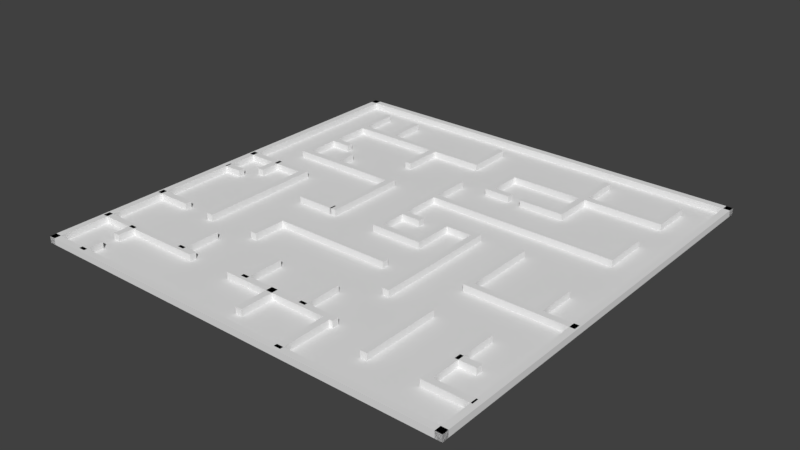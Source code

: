 # Source: Environment_1.blend  (saved by Blender 2.79.0; exported with 4.5.12 LTS)
import bpy
from mathutils import Matrix  # noqa: F401  (used for matrix-valued properties, if any)

bpy.ops.wm.read_factory_settings(use_empty=True)
scene = bpy.context.scene
scene.name = 'Scene'

# ---- collections
col_collection_1 = bpy.data.collections.new('Collection 1'); scene.collection.children.link(col_collection_1)

# ---- world
world_world = bpy.data.worlds.new('World'); scene.world = world_world
world_world.color = (0.05088, 0.05088, 0.05088)
world_world.use_sun_shadow = False
world_world.sun_shadow_jitter_overblur = 0.0
world_world.cycles.sampling_method = 'MANUAL'

# ---- meshes
me_cube_102 = bpy.data.meshes.new('Cube.102')
me_cube_102.from_pydata([(-1.0, -1.0, -1.0), (-1.0, -1.0, 1.0), (-1.0, 1.0, -1.0), (-1.0, 1.0, 1.0), (1.0, -1.0, -1.0), (1.0, -1.0, 1.0), (1.0, 1.0, -1.0), (1.0, 1.0, 1.0), (37.0, -5.333, -1.0), (37.0, -5.333, 1.0), (37.0, -3.333, -1.0), (37.0, -3.333, 1.0), (39.0, -5.333, -1.0), (39.0, -5.333, 1.0), (39.0, -3.333, -1.0), (39.0, -3.333, 1.0), (19.0, -3.0, -1.0), (19.0, -3.0, 1.0), (19.0, -1.0, -1.0), (19.0, -1.0, 1.0), (21.0, -3.0, -1.0), (21.0, -3.0, 1.0), (21.0, -1.0, -1.0), (21.0, -1.0, 1.0), (-4.0, 12.17, -1.0), (-4.0, 12.17, 1.0), (-4.0, 14.17, -1.0), (-4.0, 14.17, 1.0), (-2.0, 12.17, -1.0), (-2.0, 12.17, 1.0), (-2.0, 14.17, -1.0), (-2.0, 14.17, 1.0), (49.0, -5.333, -1.0), (49.0, -5.333, 1.0), (49.0, -3.333, -1.0), (49.0, -3.333, 1.0), (51.0, -5.333, -1.0), (51.0, -5.333, 1.0), (51.0, -3.333, -1.0), (51.0, -3.333, 1.0), (-59.0, 4.667, -1.0), (-59.0, 4.667, 1.0), (-59.0, 6.667, -1.0), (-59.0, 6.667, 1.0), (-57.0, 4.667, -1.0), (-57.0, 4.667, 1.0), (-57.0, 6.667, -1.0), (-57.0, 6.667, 1.0), (28.5, 5.0, -1.0), (28.5, 5.0, 1.0), (16.5, 5.0, -1.0), (16.5, 5.0, 1.0), (28.5, 5.333, -1.0), (28.5, 5.333, 1.0), (16.5, 5.333, -1.0), (16.5, 5.333, 1.0), (-23.0, 12.5, -1.0), (-23.0, 12.5, 1.0), (-23.0, 15.17, -1.0), (-23.0, 15.17, 1.0), (-21.0, 12.5, -1.0), (-21.0, 12.5, 1.0), (-21.0, 15.17, -1.0), (-21.0, 15.17, 1.0), (-14.0, 10.33, -1.0), (-14.0, 10.33, 1.0), (-14.0, 12.33, -1.0), (-14.0, 12.33, 1.0), (-12.0, 10.33, -1.0), (-12.0, 10.33, 1.0), (-12.0, 12.33, -1.0), (-12.0, 12.33, 1.0), (6.0, 10.33, -1.0), (6.0, 10.33, 1.0), (6.0, 12.33, -1.0), (6.0, 12.33, 1.0), (8.0, 10.33, -1.0), (8.0, 10.33, 1.0), (8.0, 12.33, -1.0), (8.0, 12.33, 1.0), (30.0, 10.33, -1.0), (30.0, 10.33, 1.0), (30.0, 12.33, -1.0), (30.0, 12.33, 1.0), (32.0, 10.33, -1.0), (32.0, 10.33, 1.0), (32.0, 12.33, -1.0), (32.0, 12.33, 1.0), (-55.0, 11.17, -1.0), (-55.0, 11.17, 1.0), (-61.0, 11.17, -1.0), (-61.0, 11.17, 1.0), (-55.0, 11.5, -1.0), (-55.0, 11.5, 1.0), (-61.0, 11.5, -1.0), (-61.0, 11.5, 1.0), (-68.0, 13.33, -1.0), (-68.0, 13.33, 1.0), (-56.0, 13.33, -1.0), (-56.0, 13.33, 1.0), (-68.0, 13.0, -1.0), (-68.0, 13.0, 1.0), (-56.0, 13.0, -1.0), (-56.0, 13.0, 1.0), (-56.0, 11.33, -1.0), (-56.0, 11.33, 1.0), (-56.0, 13.33, -1.0), (-56.0, 13.33, 1.0), (-54.0, 11.33, -1.0), (-54.0, 11.33, 1.0), (-54.0, 13.33, -1.0), (-54.0, 13.33, 1.0), (-56.0, 9.333, -1.0), (-56.0, 9.333, 1.0), (-56.0, 11.33, -1.0), (-56.0, 11.33, 1.0), (-54.0, 9.333, -1.0), (-54.0, 9.333, 1.0), (-54.0, 11.33, -1.0), (-54.0, 11.33, 1.0), (-39.0, 9.333, -1.0), (-39.0, 9.333, 1.0), (-39.0, 11.33, -1.0), (-39.0, 11.33, 1.0), (-37.0, 9.333, -1.0), (-37.0, 9.333, 1.0), (-37.0, 11.33, -1.0), (-37.0, 11.33, 1.0), (-39.0, 11.33, -1.0), (-39.0, 11.33, 1.0), (-39.0, 13.33, -1.0), (-39.0, 13.33, 1.0), (-37.0, 11.33, -1.0), (-37.0, 11.33, 1.0), (-37.0, 13.33, -1.0), (-37.0, 13.33, 1.0), (51.0, 13.33, -1.0), (51.0, 13.33, 1.0), (51.0, 12.33, -1.0), (51.0, 12.33, 1.0), (49.0, 13.33, -1.0), (49.0, 13.33, 1.0), (49.0, 12.33, -1.0), (49.0, 12.33, 1.0), (51.0, 15.17, -1.0), (51.0, 15.17, 1.0), (51.0, 14.17, -1.0), (51.0, 14.17, 1.0), (49.0, 15.17, -1.0), (49.0, 15.17, 1.0), (49.0, 14.17, -1.0), (49.0, 14.17, 1.0), (-24.0, 12.5, -1.0), (-24.0, 12.5, 1.0), (-12.0, 12.5, -1.0), (-12.0, 12.5, 1.0), (-24.0, 12.17, -1.0), (-24.0, 12.17, 1.0), (-12.0, 12.17, -1.0), (-12.0, 12.17, 1.0), (-12.0, 12.5, -1.0), (-12.0, 12.5, 1.0), (5.245e-06, 12.5, -1.0), (5.245e-06, 12.5, 1.0), (-12.0, 12.17, -1.0), (-12.0, 12.17, 1.0), (5.245e-06, 12.17, -1.0), (5.245e-06, 12.17, 1.0), (5.245e-06, 12.5, -1.0), (5.245e-06, 12.5, 1.0), (12.0, 12.5, -1.0), (12.0, 12.5, 1.0), (5.245e-06, 12.17, -1.0), (5.245e-06, 12.17, 1.0), (12.0, 12.17, -1.0), (12.0, 12.17, 1.0), (50.0, 12.5, -1.0), (50.0, 12.5, 1.0), (62.0, 12.5, -1.0), (62.0, 12.5, 1.0), (50.0, 12.17, -1.0), (50.0, 12.17, 1.0), (62.0, 12.17, -1.0), (62.0, 12.17, 1.0), (38.0, 12.5, -1.0), (38.0, 12.5, 1.0), (50.0, 12.5, -1.0), (50.0, 12.5, 1.0), (38.0, 12.17, -1.0), (38.0, 12.17, 1.0), (50.0, 12.17, -1.0), (50.0, 12.17, 1.0), (26.0, 12.5, -1.0), (26.0, 12.5, 1.0), (38.0, 12.5, -1.0), (38.0, 12.5, 1.0), (26.0, 12.17, -1.0), (26.0, 12.17, 1.0), (38.0, 12.17, -1.0), (38.0, 12.17, 1.0), (61.0, 4.833, -1.0), (61.0, 4.833, 1.0), (55.0, 4.833, -1.0), (55.0, 4.833, 1.0), (61.0, 5.167, -1.0), (61.0, 5.167, 1.0), (55.0, 5.167, -1.0), (55.0, 5.167, 1.0), (52.0, 4.333, -1.0), (52.0, 4.333, 1.0), (52.0, 3.333, -1.0), (52.0, 3.333, 1.0), (50.0, 4.333, -1.0), (50.0, 4.333, 1.0), (50.0, 3.333, -1.0), (50.0, 3.333, 1.0), (50.0, 9.333, -1.0), (50.0, 9.333, 1.0), (62.0, 9.333, -1.0), (62.0, 9.333, 1.0), (50.0, 9.0, -1.0), (50.0, 9.0, 1.0), (62.0, 9.0, -1.0), (62.0, 9.0, 1.0), (50.0, 3.333, -1.0), (50.0, 3.333, 1.0), (62.0, 3.333, -1.0), (62.0, 3.333, 1.0), (50.0, 3.0, -1.0), (50.0, 3.0, 1.0), (62.0, 3.0, -1.0), (62.0, 3.0, 1.0), (15.0, 3.333, -1.0), (15.0, 3.333, 1.0), (15.0, 5.333, -1.0), (15.0, 5.333, 1.0), (17.0, 3.333, -1.0), (17.0, 3.333, 1.0), (17.0, 5.333, -1.0), (17.0, 5.333, 1.0), (15.0, 1.333, -1.0), (15.0, 1.333, 1.0), (15.0, 3.333, -1.0), (15.0, 3.333, 1.0), (17.0, 1.333, -1.0), (17.0, 1.333, 1.0), (17.0, 3.333, -1.0), (17.0, 3.333, 1.0), (-2.5, 7.333, -1.0), (-2.5, 7.333, 1.0), (-14.5, 7.333, -1.0), (-14.5, 7.333, 1.0), (-2.5, 7.667, -1.0), (-2.5, 7.667, 1.0), (-14.5, 7.667, -1.0), (-14.5, 7.667, 1.0), (9.5, 7.333, -1.0), (9.5, 7.333, 1.0), (-2.5, 7.333, -1.0), (-2.5, 7.333, 1.0), (9.5, 7.667, -1.0), (9.5, 7.667, 1.0), (-2.5, 7.667, -1.0), (-2.5, 7.667, 1.0), (21.5, 7.333, -1.0), (21.5, 7.333, 1.0), (9.5, 7.333, -1.0), (9.5, 7.333, 1.0), (21.5, 7.667, -1.0), (21.5, 7.667, 1.0), (9.5, 7.667, -1.0), (9.5, 7.667, 1.0), (21.5, 7.333, -1.0), (21.5, 7.333, 1.0), (21.5, 9.333, -1.0), (21.5, 9.333, 1.0), (23.5, 7.333, -1.0), (23.5, 7.333, 1.0), (23.5, 9.333, -1.0), (23.5, 9.333, 1.0), (39.0, 3.333, -1.0), (39.0, 3.333, 1.0), (51.0, 3.333, -1.0), (51.0, 3.333, 1.0), (39.0, 3.0, -1.0), (39.0, 3.0, 1.0), (51.0, 3.0, -1.0), (51.0, 3.0, 1.0), (39.0, 3.333, -1.0), (39.0, 3.333, 1.0), (39.0, 5.333, -1.0), (39.0, 5.333, 1.0), (41.0, 3.333, -1.0), (41.0, 3.333, 1.0), (41.0, 5.333, -1.0), (41.0, 5.333, 1.0), (39.0, 5.333, -1.0), (39.0, 5.333, 1.0), (39.0, 7.333, -1.0), (39.0, 7.333, 1.0), (41.0, 5.333, -1.0), (41.0, 5.333, 1.0), (41.0, 7.333, -1.0), (41.0, 7.333, 1.0), (39.0, 7.333, -1.0), (39.0, 7.333, 1.0), (39.0, 9.333, -1.0), (39.0, 9.333, 1.0), (41.0, 7.333, -1.0), (41.0, 7.333, 1.0), (41.0, 9.333, -1.0), (41.0, 9.333, 1.0), (39.0, 1.0, -1.0), (39.0, 1.0, 1.0), (39.0, -2.384e-07, -1.0), (39.0, -2.384e-07, 1.0), (37.0, 1.0, -1.0), (37.0, 1.0, 1.0), (37.0, -2.086e-07, -1.0), (37.0, -2.086e-07, 1.0), (49.0, -1.0, -1.0), (49.0, -1.0, 1.0), (43.0, -1.0, -1.0), (43.0, -1.0, 1.0), (49.0, -0.6667, -1.0), (49.0, -0.6667, 1.0), (43.0, -0.6667, -1.0), (43.0, -0.6667, 1.0), (15.0, 1.333, -1.0), (15.0, 1.333, 1.0), (27.0, 1.333, -1.0), (27.0, 1.333, 1.0), (15.0, 1.0, -1.0), (15.0, 1.0, 1.0), (27.0, 1.0, -1.0), (27.0, 1.0, 1.0), (27.0, 1.333, -1.0), (27.0, 1.333, 1.0), (39.0, 1.333, -1.0), (39.0, 1.333, 1.0), (27.0, 1.0, -1.0), (27.0, 1.0, 1.0), (39.0, 1.0, -1.0), (39.0, 1.0, 1.0), (39.0, 1.333, -1.0), (39.0, 1.333, 1.0), (51.0, 1.333, -1.0), (51.0, 1.333, 1.0), (39.0, 1.0, -1.0), (39.0, 1.0, 1.0), (51.0, 1.0, -1.0), (51.0, 1.0, 1.0), (49.0, -1.0, -1.0), (49.0, -1.0, 1.0), (49.0, 1.0, -1.0), (49.0, 1.0, 1.0), (51.0, -1.0, -1.0), (51.0, -1.0, 1.0), (51.0, 1.0, -1.0), (51.0, 1.0, 1.0), (49.0, -3.0, -1.0), (49.0, -3.0, 1.0), (49.0, -1.0, -1.0), (49.0, -1.0, 1.0), (51.0, -3.0, -1.0), (51.0, -3.0, 1.0), (51.0, -1.0, -1.0), (51.0, -1.0, 1.0), (39.0, -3.0, -1.0), (39.0, -3.0, 1.0), (51.0, -3.0, -1.0), (51.0, -3.0, 1.0), (39.0, -3.333, -1.0), (39.0, -3.333, 1.0), (51.0, -3.333, -1.0), (51.0, -3.333, 1.0), (27.0, -3.0, -1.0), (27.0, -3.0, 1.0), (39.0, -3.0, -1.0), (39.0, -3.0, 1.0), (27.0, -3.333, -1.0), (27.0, -3.333, 1.0), (39.0, -3.333, -1.0), (39.0, -3.333, 1.0), (-11.0, -1.333, -1.0), (-11.0, -1.333, 1.0), (-17.0, -1.333, -1.0), (-17.0, -1.333, 1.0), (-11.0, -1.0, -1.0), (-11.0, -1.0, 1.0), (-17.0, -1.0, -1.0), (-17.0, -1.0, 1.0), (-11.0, -3.0, -1.0), (-11.0, -3.0, 1.0), (-11.0, -1.0, -1.0), (-11.0, -1.0, 1.0), (-9.0, -3.0, -1.0), (-9.0, -3.0, 1.0), (-9.0, -1.0, -1.0), (-9.0, -1.0, 1.0), (-1.0, 1.333, -1.0), (-1.0, 1.333, 1.0), (-1.0, 3.333, -1.0), (-1.0, 3.333, 1.0), (1.0, 1.333, -1.0), (1.0, 1.333, 1.0), (1.0, 3.333, -1.0), (1.0, 3.333, 1.0), (3.0, -3.0, -1.0), (3.0, -3.0, 1.0), (15.0, -3.0, -1.0), (15.0, -3.0, 1.0), (3.0, -3.333, -1.0), (3.0, -3.333, 1.0), (15.0, -3.333, -1.0), (15.0, -3.333, 1.0), (3.0, -5.333, -1.0), (3.0, -5.333, 1.0), (3.0, -3.333, -1.0), (3.0, -3.333, 1.0), (5.0, -5.333, -1.0), (5.0, -5.333, 1.0), (5.0, -3.333, -1.0), (5.0, -3.333, 1.0), (15.0, -3.0, -1.0), (15.0, -3.0, 1.0), (27.0, -3.0, -1.0), (27.0, -3.0, 1.0), (15.0, -3.333, -1.0), (15.0, -3.333, 1.0), (27.0, -3.333, -1.0), (27.0, -3.333, 1.0), (-21.0, -3.0, -1.0), (-21.0, -3.0, 1.0), (-9.0, -3.0, -1.0), (-9.0, -3.0, 1.0), (-21.0, -3.333, -1.0), (-21.0, -3.333, 1.0), (-9.0, -3.333, -1.0), (-9.0, -3.333, 1.0), (-33.0, -3.0, -1.0), (-33.0, -3.0, 1.0), (-21.0, -3.0, -1.0), (-21.0, -3.0, 1.0), (-33.0, -3.333, -1.0), (-33.0, -3.333, 1.0), (-21.0, -3.333, -1.0), (-21.0, -3.333, 1.0), (-35.0, -5.333, -1.0), (-35.0, -5.333, 1.0), (-35.0, -3.333, -1.0), (-35.0, -3.333, 1.0), (-33.0, -5.333, -1.0), (-33.0, -5.333, 1.0), (-33.0, -3.333, -1.0), (-33.0, -3.333, 1.0), (-33.0, -1.0, -1.0), (-33.0, -1.0, 1.0), (-21.0, -1.0, -1.0), (-21.0, -1.0, 1.0), (-33.0, -1.333, -1.0), (-33.0, -1.333, 1.0), (-21.0, -1.333, -1.0), (-21.0, -1.333, 1.0), (-35.0, -3.0, -1.0), (-35.0, -3.0, 1.0), (-35.0, -1.0, -1.0), (-35.0, -1.0, 1.0), (-33.0, -3.0, -1.0), (-33.0, -3.0, 1.0), (-33.0, -1.0, -1.0), (-33.0, -1.0, 1.0), (-45.0, -3.0, -1.0), (-45.0, -3.0, 1.0), (-33.0, -3.0, -1.0), (-33.0, -3.0, 1.0), (-45.0, -3.333, -1.0), (-45.0, -3.333, 1.0), (-33.0, -3.333, -1.0), (-33.0, -3.333, 1.0), (-57.0, -3.0, -1.0), (-57.0, -3.0, 1.0), (-45.0, -3.0, -1.0), (-45.0, -3.0, 1.0), (-57.0, -3.333, -1.0), (-57.0, -3.333, 1.0), (-45.0, -3.333, -1.0), (-45.0, -3.333, 1.0), (-59.0, -5.0, -1.0), (-59.0, -5.0, 1.0), (-59.0, -3.0, -1.0), (-59.0, -3.0, 1.0), (-57.0, -5.0, -1.0), (-57.0, -5.0, 1.0), (-57.0, -3.0, -1.0), (-57.0, -3.0, 1.0), (-59.0, -1.0, -1.0), (-59.0, -1.0, 1.0), (-59.0, 1.0, -1.0), (-59.0, 1.0, 1.0), (-57.0, -1.0, -1.0), (-57.0, -1.0, 1.0), (-57.0, 1.0, -1.0), (-57.0, 1.0, 1.0), (-63.0, 6.667, -1.0), (-63.0, 6.667, 1.0), (-69.0, 6.667, -1.0), (-69.0, 6.667, 1.0), (-63.0, 7.0, -1.0), (-63.0, 7.0, 1.0), (-69.0, 7.0, -1.0), (-69.0, 7.0, 1.0), (62.5, -6.667, -1.0), (62.5, -6.667, 1.0), (-69.5, -6.667, -1.0), (-69.5, -6.667, 1.0), (62.5, -6.333, -1.0), (62.5, -6.333, 1.0), (-69.5, -6.333, -1.0), (-69.5, -6.333, 1.0), (62.5, 15.0, -1.0), (62.5, 15.0, 1.0), (-69.5, 15.0, -1.0), (-69.5, 15.0, 1.0), (62.5, 15.33, -1.0), (62.5, 15.33, 1.0), (-69.5, 15.33, -1.0), (-69.5, 15.33, 1.0), (60.5, -6.667, -1.0), (60.5, -6.667, 1.0), (60.5, 15.33, -1.0), (60.5, 15.33, 1.0), (62.5, -6.667, -1.0), (62.5, -6.667, 1.0), (62.5, 15.33, -1.0), (62.5, 15.33, 1.0), (-69.5, -6.667, -1.0), (-69.5, -6.667, 1.0), (-69.5, 15.33, -1.0), (-69.5, 15.33, 1.0), (-67.5, -6.667, -1.0), (-67.5, -6.667, 1.0), (-67.5, 15.33, -1.0), (-67.5, 15.33, 1.0), (-63.0, 7.0, -1.0), (-63.0, 7.0, 1.0), (-51.0, 7.0, -1.0), (-51.0, 7.0, 1.0), (-63.0, 6.667, -1.0), (-63.0, 6.667, 1.0), (-51.0, 6.667, -1.0), (-51.0, 6.667, 1.0), (-51.0, 7.0, -1.0), (-51.0, 7.0, 1.0), (-39.0, 7.0, -1.0), (-39.0, 7.0, 1.0), (-51.0, 6.667, -1.0), (-51.0, 6.667, 1.0), (-39.0, 6.667, -1.0), (-39.0, 6.667, 1.0), (-39.0, 5.0, -1.0), (-39.0, 5.0, 1.0), (-39.0, 7.0, -1.0), (-39.0, 7.0, 1.0), (-37.0, 5.0, -1.0), (-37.0, 5.0, 1.0), (-37.0, 7.0, -1.0), (-37.0, 7.0, 1.0), (-39.0, 3.0, -1.0), (-39.0, 3.0, 1.0), (-39.0, 5.0, -1.0), (-39.0, 5.0, 1.0), (-37.0, 3.0, -1.0), (-37.0, 3.0, 1.0), (-37.0, 5.0, -1.0), (-37.0, 5.0, 1.0), (-25.0, 7.333, -1.0), (-25.0, 7.333, 1.0), (-25.0, 9.333, -1.0), (-25.0, 9.333, 1.0), (-23.0, 7.333, -1.0), (-23.0, 7.333, 1.0), (-23.0, 9.333, -1.0), (-23.0, 9.333, 1.0), (-25.0, 5.333, -1.0), (-25.0, 5.333, 1.0), (-25.0, 7.333, -1.0), (-25.0, 7.333, 1.0), (-23.0, 5.333, -1.0), (-23.0, 5.333, 1.0), (-23.0, 7.333, -1.0), (-23.0, 7.333, 1.0), (-59.0, 1.333, -1.0), (-59.0, 1.333, 1.0), (-47.0, 1.333, -1.0), (-47.0, 1.333, 1.0), (-59.0, 1.0, -1.0), (-59.0, 1.0, 1.0), (-47.0, 1.0, -1.0), (-47.0, 1.0, 1.0), (-47.0, 1.333, -1.0), (-47.0, 1.333, 1.0), (-35.0, 1.333, -1.0), (-35.0, 1.333, 1.0), (-47.0, 1.0, -1.0), (-47.0, 1.0, 1.0), (-35.0, 1.0, -1.0), (-35.0, 1.0, 1.0), (-35.0, 1.333, -1.0), (-35.0, 1.333, 1.0), (-23.0, 1.333, -1.0), (-23.0, 1.333, 1.0), (-35.0, 1.0, -1.0), (-35.0, 1.0, 1.0), (-23.0, 1.0, -1.0), (-23.0, 1.0, 1.0), (-23.0, 1.333, -1.0), (-23.0, 1.333, 1.0), (-11.0, 1.333, -1.0), (-11.0, 1.333, 1.0), (-23.0, 1.0, -1.0), (-23.0, 1.0, 1.0), (-11.0, 1.0, -1.0), (-11.0, 1.0, 1.0), (-11.0, 1.333, -1.0), (-11.0, 1.333, 1.0), (1.0, 1.333, -1.0), (1.0, 1.333, 1.0), (-11.0, 1.0, -1.0), (-11.0, 1.0, 1.0), (1.0, 1.0, -1.0), (1.0, 1.0, 1.0), (-25.0, 3.333, -1.0), (-25.0, 3.333, 1.0), (-25.0, 5.333, -1.0), (-25.0, 5.333, 1.0), (-23.0, 3.333, -1.0), (-23.0, 3.333, 1.0), (-23.0, 5.333, -1.0), (-23.0, 5.333, 1.0), (-25.0, 3.333, -1.0), (-25.0, 3.333, 1.0), (-13.0, 3.333, -1.0), (-13.0, 3.333, 1.0), (-25.0, 3.0, -1.0), (-25.0, 3.0, 1.0), (-13.0, 3.0, -1.0), (-13.0, 3.0, 1.0), (-15.0, 3.333, -1.0), (-15.0, 3.333, 1.0), (-15.0, 5.333, -1.0), (-15.0, 5.333, 1.0), (-13.0, 3.333, -1.0), (-13.0, 3.333, 1.0), (-13.0, 5.333, -1.0), (-13.0, 5.333, 1.0), (-7.0, 5.0, -1.0), (-7.0, 5.0, 1.0), (-13.0, 5.0, -1.0), (-13.0, 5.0, 1.0), (-7.0, 5.333, -1.0), (-7.0, 5.333, 1.0), (-13.0, 5.333, -1.0), (-13.0, 5.333, 1.0), (-1.0, 5.0, -1.0), (-1.0, 5.0, 1.0), (-7.0, 5.0, -1.0), (-7.0, 5.0, 1.0), (-1.0, 5.333, -1.0), (-1.0, 5.333, 1.0), (-7.0, 5.333, -1.0), (-7.0, 5.333, 1.0), (-1.0, 3.333, -1.0), (-1.0, 3.333, 1.0), (-7.0, 3.333, -1.0), (-7.0, 3.333, 1.0), (-1.0, 3.667, -1.0), (-1.0, 3.667, 1.0), (-7.0, 3.667, -1.0), (-7.0, 3.667, 1.0), (-1.0, 3.333, -1.0), (-1.0, 3.333, 1.0), (-1.0, 5.333, -1.0), (-1.0, 5.333, 1.0), (1.0, 3.333, -1.0), (1.0, 3.333, 1.0), (1.0, 5.333, -1.0), (1.0, 5.333, 1.0), (62.5, -6.667, -1.0), (62.5, 15.33, -1.0), (-69.5, -6.667, -1.0), (-69.5, 15.33, -1.0)], [], [(0, 1, 3, 2), (2, 3, 7, 6), (6, 7, 5, 4), (4, 5, 1, 0), (2, 6, 4, 0), (7, 3, 1, 5), (8, 9, 11, 10), (10, 11, 15, 14), (14, 15, 13, 12), (12, 13, 9, 8), (10, 14, 12, 8), (15, 11, 9, 13), (16, 17, 19, 18), (18, 19, 23, 22), (22, 23, 21, 20), (20, 21, 17, 16), (18, 22, 20, 16), (23, 19, 17, 21), (24, 25, 27, 26), (26, 27, 31, 30), (30, 31, 29, 28), (28, 29, 25, 24), (26, 30, 28, 24), (31, 27, 25, 29), (32, 33, 35, 34), (34, 35, 39, 38), (38, 39, 37, 36), (36, 37, 33, 32), (34, 38, 36, 32), (39, 35, 33, 37), (40, 41, 43, 42), (42, 43, 47, 46), (46, 47, 45, 44), (44, 45, 41, 40), (42, 46, 44, 40), (47, 43, 41, 45), (48, 49, 51, 50), (50, 51, 55, 54), (54, 55, 53, 52), (52, 53, 49, 48), (50, 54, 52, 48), (55, 51, 49, 53), (56, 57, 59, 58), (58, 59, 63, 62), (62, 63, 61, 60), (60, 61, 57, 56), (58, 62, 60, 56), (63, 59, 57, 61), (64, 65, 67, 66), (66, 67, 71, 70), (70, 71, 69, 68), (68, 69, 65, 64), (66, 70, 68, 64), (71, 67, 65, 69), (72, 73, 75, 74), (74, 75, 79, 78), (78, 79, 77, 76), (76, 77, 73, 72), (74, 78, 76, 72), (79, 75, 73, 77), (80, 81, 83, 82), (82, 83, 87, 86), (86, 87, 85, 84), (84, 85, 81, 80), (82, 86, 84, 80), (87, 83, 81, 85), (88, 89, 91, 90), (90, 91, 95, 94), (94, 95, 93, 92), (92, 93, 89, 88), (90, 94, 92, 88), (95, 91, 89, 93), (96, 97, 99, 98), (98, 99, 103, 102), (102, 103, 101, 100), (100, 101, 97, 96), (98, 102, 100, 96), (103, 99, 97, 101), (104, 105, 107, 106), (106, 107, 111, 110), (110, 111, 109, 108), (108, 109, 105, 104), (106, 110, 108, 104), (111, 107, 105, 109), (112, 113, 115, 114), (114, 115, 119, 118), (118, 119, 117, 116), (116, 117, 113, 112), (114, 118, 116, 112), (119, 115, 113, 117), (120, 121, 123, 122), (122, 123, 127, 126), (126, 127, 125, 124), (124, 125, 121, 120), (122, 126, 124, 120), (127, 123, 121, 125), (128, 129, 131, 130), (130, 131, 135, 134), (134, 135, 133, 132), (132, 133, 129, 128), (130, 134, 132, 128), (135, 131, 129, 133), (136, 137, 139, 138), (138, 139, 143, 142), (142, 143, 141, 140), (140, 141, 137, 136), (138, 142, 140, 136), (143, 139, 137, 141), (144, 145, 147, 146), (146, 147, 151, 150), (150, 151, 149, 148), (148, 149, 145, 144), (146, 150, 148, 144), (151, 147, 145, 149), (152, 153, 155, 154), (154, 155, 159, 158), (158, 159, 157, 156), (156, 157, 153, 152), (154, 158, 156, 152), (159, 155, 153, 157), (160, 161, 163, 162), (162, 163, 167, 166), (166, 167, 165, 164), (164, 165, 161, 160), (162, 166, 164, 160), (167, 163, 161, 165), (168, 169, 171, 170), (170, 171, 175, 174), (174, 175, 173, 172), (172, 173, 169, 168), (170, 174, 172, 168), (175, 171, 169, 173), (176, 177, 179, 178), (178, 179, 183, 182), (182, 183, 181, 180), (180, 181, 177, 176), (178, 182, 180, 176), (183, 179, 177, 181), (184, 185, 187, 186), (186, 187, 191, 190), (190, 191, 189, 188), (188, 189, 185, 184), (186, 190, 188, 184), (191, 187, 185, 189), (192, 193, 195, 194), (194, 195, 199, 198), (198, 199, 197, 196), (196, 197, 193, 192), (194, 198, 196, 192), (199, 195, 193, 197), (200, 201, 203, 202), (202, 203, 207, 206), (206, 207, 205, 204), (204, 205, 201, 200), (202, 206, 204, 200), (207, 203, 201, 205), (208, 209, 211, 210), (210, 211, 215, 214), (214, 215, 213, 212), (212, 213, 209, 208), (210, 214, 212, 208), (215, 211, 209, 213), (216, 217, 219, 218), (218, 219, 223, 222), (222, 223, 221, 220), (220, 221, 217, 216), (218, 222, 220, 216), (223, 219, 217, 221), (224, 225, 227, 226), (226, 227, 231, 230), (230, 231, 229, 228), (228, 229, 225, 224), (226, 230, 228, 224), (231, 227, 225, 229), (232, 233, 235, 234), (234, 235, 239, 238), (238, 239, 237, 236), (236, 237, 233, 232), (234, 238, 236, 232), (239, 235, 233, 237), (240, 241, 243, 242), (242, 243, 247, 246), (246, 247, 245, 244), (244, 245, 241, 240), (242, 246, 244, 240), (247, 243, 241, 245), (248, 249, 251, 250), (250, 251, 255, 254), (254, 255, 253, 252), (252, 253, 249, 248), (250, 254, 252, 248), (255, 251, 249, 253), (256, 257, 259, 258), (258, 259, 263, 262), (262, 263, 261, 260), (260, 261, 257, 256), (258, 262, 260, 256), (263, 259, 257, 261), (264, 265, 267, 266), (266, 267, 271, 270), (270, 271, 269, 268), (268, 269, 265, 264), (266, 270, 268, 264), (271, 267, 265, 269), (272, 273, 275, 274), (274, 275, 279, 278), (278, 279, 277, 276), (276, 277, 273, 272), (274, 278, 276, 272), (279, 275, 273, 277), (280, 281, 283, 282), (282, 283, 287, 286), (286, 287, 285, 284), (284, 285, 281, 280), (282, 286, 284, 280), (287, 283, 281, 285), (288, 289, 291, 290), (290, 291, 295, 294), (294, 295, 293, 292), (292, 293, 289, 288), (290, 294, 292, 288), (295, 291, 289, 293), (296, 297, 299, 298), (298, 299, 303, 302), (302, 303, 301, 300), (300, 301, 297, 296), (298, 302, 300, 296), (303, 299, 297, 301), (304, 305, 307, 306), (306, 307, 311, 310), (310, 311, 309, 308), (308, 309, 305, 304), (306, 310, 308, 304), (311, 307, 305, 309), (312, 313, 315, 314), (314, 315, 319, 318), (318, 319, 317, 316), (316, 317, 313, 312), (314, 318, 316, 312), (319, 315, 313, 317), (320, 321, 323, 322), (322, 323, 327, 326), (326, 327, 325, 324), (324, 325, 321, 320), (322, 326, 324, 320), (327, 323, 321, 325), (328, 329, 331, 330), (330, 331, 335, 334), (334, 335, 333, 332), (332, 333, 329, 328), (330, 334, 332, 328), (335, 331, 329, 333), (336, 337, 339, 338), (338, 339, 343, 342), (342, 343, 341, 340), (340, 341, 337, 336), (338, 342, 340, 336), (343, 339, 337, 341), (344, 345, 347, 346), (346, 347, 351, 350), (350, 351, 349, 348), (348, 349, 345, 344), (346, 350, 348, 344), (351, 347, 345, 349), (352, 353, 355, 354), (354, 355, 359, 358), (358, 359, 357, 356), (356, 357, 353, 352), (354, 358, 356, 352), (359, 355, 353, 357), (360, 361, 363, 362), (362, 363, 367, 366), (366, 367, 365, 364), (364, 365, 361, 360), (362, 366, 364, 360), (367, 363, 361, 365), (368, 369, 371, 370), (370, 371, 375, 374), (374, 375, 373, 372), (372, 373, 369, 368), (370, 374, 372, 368), (375, 371, 369, 373), (376, 377, 379, 378), (378, 379, 383, 382), (382, 383, 381, 380), (380, 381, 377, 376), (378, 382, 380, 376), (383, 379, 377, 381), (384, 385, 387, 386), (386, 387, 391, 390), (390, 391, 389, 388), (388, 389, 385, 384), (386, 390, 388, 384), (391, 387, 385, 389), (392, 393, 395, 394), (394, 395, 399, 398), (398, 399, 397, 396), (396, 397, 393, 392), (394, 398, 396, 392), (399, 395, 393, 397), (400, 401, 403, 402), (402, 403, 407, 406), (406, 407, 405, 404), (404, 405, 401, 400), (402, 406, 404, 400), (407, 403, 401, 405), (408, 409, 411, 410), (410, 411, 415, 414), (414, 415, 413, 412), (412, 413, 409, 408), (410, 414, 412, 408), (415, 411, 409, 413), (416, 417, 419, 418), (418, 419, 423, 422), (422, 423, 421, 420), (420, 421, 417, 416), (418, 422, 420, 416), (423, 419, 417, 421), (424, 425, 427, 426), (426, 427, 431, 430), (430, 431, 429, 428), (428, 429, 425, 424), (426, 430, 428, 424), (431, 427, 425, 429), (432, 433, 435, 434), (434, 435, 439, 438), (438, 439, 437, 436), (436, 437, 433, 432), (434, 438, 436, 432), (439, 435, 433, 437), (440, 441, 443, 442), (442, 443, 447, 446), (446, 447, 445, 444), (444, 445, 441, 440), (442, 446, 444, 440), (447, 443, 441, 445), (448, 449, 451, 450), (450, 451, 455, 454), (454, 455, 453, 452), (452, 453, 449, 448), (450, 454, 452, 448), (455, 451, 449, 453), (456, 457, 459, 458), (458, 459, 463, 462), (462, 463, 461, 460), (460, 461, 457, 456), (458, 462, 460, 456), (463, 459, 457, 461), (464, 465, 467, 466), (466, 467, 471, 470), (470, 471, 469, 468), (468, 469, 465, 464), (466, 470, 468, 464), (471, 467, 465, 469), (472, 473, 475, 474), (474, 475, 479, 478), (478, 479, 477, 476), (476, 477, 473, 472), (474, 478, 476, 472), (479, 475, 473, 477), (480, 481, 483, 482), (482, 483, 487, 486), (486, 487, 485, 484), (484, 485, 481, 480), (482, 486, 484, 480), (487, 483, 481, 485), (488, 489, 491, 490), (490, 491, 495, 494), (494, 495, 493, 492), (492, 493, 489, 488), (490, 494, 492, 488), (495, 491, 489, 493), (496, 497, 499, 498), (498, 499, 503, 502), (502, 503, 501, 500), (500, 501, 497, 496), (498, 502, 500, 496), (503, 499, 497, 501), (504, 505, 507, 506), (506, 507, 511, 510), (510, 511, 509, 508), (508, 509, 505, 504), (506, 510, 508, 504), (511, 507, 505, 509), (512, 513, 515, 514), (514, 515, 519, 518), (518, 519, 517, 516), (516, 517, 513, 512), (514, 518, 516, 512), (519, 515, 513, 517), (520, 521, 523, 522), (522, 523, 527, 526), (526, 527, 525, 524), (524, 525, 521, 520), (522, 526, 524, 520), (527, 523, 521, 525), (528, 529, 531, 530), (530, 531, 535, 534), (534, 535, 533, 532), (532, 533, 529, 528), (530, 534, 532, 528), (535, 531, 529, 533), (536, 537, 539, 538), (538, 539, 543, 542), (542, 543, 541, 540), (540, 541, 537, 536), (538, 542, 540, 536), (543, 539, 537, 541), (544, 545, 547, 546), (546, 547, 551, 550), (550, 551, 549, 548), (548, 549, 545, 544), (546, 550, 548, 544), (551, 547, 545, 549), (552, 553, 555, 554), (554, 555, 559, 558), (558, 559, 557, 556), (556, 557, 553, 552), (554, 558, 556, 552), (559, 555, 553, 557), (560, 561, 563, 562), (562, 563, 567, 566), (566, 567, 565, 564), (564, 565, 561, 560), (562, 566, 564, 560), (567, 563, 561, 565), (568, 569, 571, 570), (570, 571, 575, 574), (574, 575, 573, 572), (572, 573, 569, 568), (570, 574, 572, 568), (575, 571, 569, 573), (576, 577, 579, 578), (578, 579, 583, 582), (582, 583, 581, 580), (580, 581, 577, 576), (578, 582, 580, 576), (583, 579, 577, 581), (584, 585, 587, 586), (586, 587, 591, 590), (590, 591, 589, 588), (588, 589, 585, 584), (586, 590, 588, 584), (591, 587, 585, 589), (592, 593, 595, 594), (594, 595, 599, 598), (598, 599, 597, 596), (596, 597, 593, 592), (594, 598, 596, 592), (599, 595, 593, 597), (600, 601, 603, 602), (602, 603, 607, 606), (606, 607, 605, 604), (604, 605, 601, 600), (602, 606, 604, 600), (607, 603, 601, 605), (608, 609, 611, 610), (610, 611, 615, 614), (614, 615, 613, 612), (612, 613, 609, 608), (610, 614, 612, 608), (615, 611, 609, 613), (616, 617, 619, 618), (618, 619, 623, 622), (622, 623, 621, 620), (620, 621, 617, 616), (618, 622, 620, 616), (623, 619, 617, 621), (624, 625, 627, 626), (626, 627, 631, 630), (630, 631, 629, 628), (628, 629, 625, 624), (626, 630, 628, 624), (631, 627, 625, 629), (632, 633, 635, 634), (634, 635, 639, 638), (638, 639, 637, 636), (636, 637, 633, 632), (634, 638, 636, 632), (639, 635, 633, 637), (640, 641, 643, 642), (642, 643, 647, 646), (646, 647, 645, 644), (644, 645, 641, 640), (642, 646, 644, 640), (647, 643, 641, 645), (648, 649, 651, 650), (650, 651, 655, 654), (654, 655, 653, 652), (652, 653, 649, 648), (650, 654, 652, 648), (655, 651, 649, 653), (656, 657, 659, 658), (658, 659, 663, 662), (662, 663, 661, 660), (660, 661, 657, 656), (658, 662, 660, 656), (663, 659, 657, 661), (664, 665, 667, 666), (666, 667, 671, 670), (670, 671, 669, 668), (668, 669, 665, 664), (666, 670, 668, 664), (671, 667, 665, 669), (672, 673, 675, 674), (674, 675, 679, 678), (678, 679, 677, 676), (676, 677, 673, 672), (674, 678, 676, 672), (679, 675, 673, 677), (680, 681, 683, 682), (682, 683, 687, 686), (686, 687, 685, 684), (684, 685, 681, 680), (682, 686, 684, 680), (687, 683, 681, 685), (688, 689, 691, 690)])
me_cube_102.use_remesh_preserve_volume = False
me_cube_102.use_remesh_preserve_attributes = False
me_cube_102.use_mirror_vertex_groups = False
me_cube_102.update()

# ---- objects
ob_cube_085 = bpy.data.objects.new('Cube.085', me_cube_102)

# ---- transforms, parenting, visibility, modifiers, constraints
ob_cube_085.location = (-0.9602, 23.21, 1.0)
ob_cube_085.rotation_euler = (0.0, -0.0, -3.142)
ob_cube_085.scale = (1.0, 6.0, 1.0)
ob_cube_085.lineart.crease_threshold = 0.0

# ---- collection membership
col_collection_1.objects.link(ob_cube_085)

# ---- scene / render settings (as saved in the file)
scene.frame_start = 1; scene.frame_end = 250; scene.frame_set(1)
scene.render.engine = 'BLENDER_EEVEE_NEXT'
scene.render.resolution_percentage = 50
scene.render.dither_intensity = 0.0
scene.cycles.use_denoising = False
scene.cycles.samples = 128
scene.cycles.sampling_pattern = 'TABULATED_SOBOL'
scene.cycles.use_adaptive_sampling = False
scene.cycles.use_light_tree = False
scene.cycles.blur_glossy = 0.0
scene.cycles.sample_clamp_indirect = 0.0
scene.view_settings.view_transform = 'Standard'
bpy.context.view_layer.update()

# ---- added for rendering (the .blend has no active camera and no usable light): camera, sun
cam_auto = bpy.data.cameras.new('AutoCamera')
cam_auto.lens = 50.0
cam_auto.sensor_width = 36.0
cam_auto.clip_end = 3031.35
ob_auto_camera = bpy.data.objects.new('AutoCamera', cam_auto)
scene.collection.objects.link(ob_auto_camera)
ob_auto_camera.location = (175.267, -210.063, 139.182)
ob_auto_camera.rotation_euler = (1.09748, -7.21219e-08, 0.694738)
scene.camera = ob_auto_camera
light_auto_sun = bpy.data.lights.new('AutoSun', 'SUN')
light_auto_sun.energy = 3.0
light_auto_sun.angle = 0.0523599
ob_auto_sun = bpy.data.objects.new('AutoSun', light_auto_sun)
scene.collection.objects.link(ob_auto_sun)
ob_auto_sun.rotation_euler = (0.872665, 0.174533, 0.523599)
bpy.context.view_layer.update()
